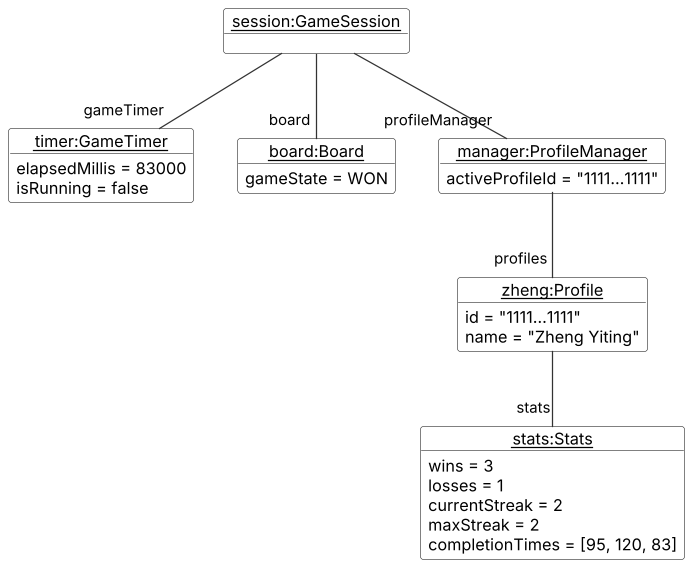

The diagram above was rendered by PlantUML. Its source (embedded in the PNG):
@startuml ResultObjectDiagram
!include style.puml

object "<u>session:GameSession</u>" as session
object "<u>timer:GameTimer</u>" as timer {
  elapsedMillis = 83000
  isRunning = false
}
object "<u>board:Board</u>" as board {
  gameState = WON
}
object "<u>manager:ProfileManager</u>" as manager {
  activeProfileId = "1111...1111"
}
object "<u>zheng:Profile</u>" as zheng {
  id = "1111...1111"
  name = "Zheng Yiting"
}
object "<u>stats:Stats</u>" as stats {
  wins = 3
  losses = 1
  currentStreak = 2
  maxStreak = 2
  completionTimes = [95, 120, 83]
}

session -- "gameTimer" timer
session -- "board" board
session -- "profileManager" manager
manager -- "profiles" zheng
zheng -- "stats" stats
@enduml